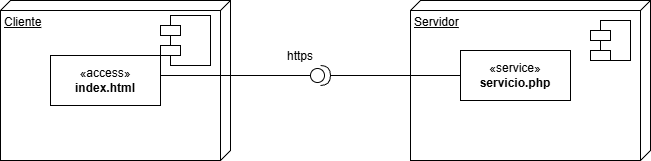

The diagram above was exported from draw.io. Its source (the exported page's mxGraphModel, read from the mxfile embedded in the PNG):
<mxGraphModel dx="786" dy="463" grid="1" gridSize="10" guides="1" tooltips="1" connect="1" arrows="1" fold="1" page="1" pageScale="1" pageWidth="827" pageHeight="1169" math="0" shadow="0">
  <root>
    <mxCell id="0" />
    <mxCell id="1" parent="0" />
    <mxCell id="mNQNrgvdaKeNBrVidPBi-1" parent="1" style="verticalAlign=top;align=left;spacingTop=8;spacingLeft=2;spacingRight=12;shape=cube;size=10;direction=south;fontStyle=4;html=1;whiteSpace=wrap;" value="Cliente" vertex="1">
      <mxGeometry height="160" width="230" x="20" y="110" as="geometry" />
    </mxCell>
    <mxCell id="mNQNrgvdaKeNBrVidPBi-2" parent="1" style="verticalAlign=top;align=left;spacingTop=8;spacingLeft=2;spacingRight=12;shape=cube;size=10;direction=south;fontStyle=4;html=1;whiteSpace=wrap;" value="Servidor" vertex="1">
      <mxGeometry height="160" width="240" x="430" y="110" as="geometry" />
    </mxCell>
    <mxCell id="mNQNrgvdaKeNBrVidPBi-3" parent="1" style="html=1;whiteSpace=wrap;" value="«access»&lt;br&gt;&lt;b&gt;index.html&lt;/b&gt;" vertex="1">
      <mxGeometry height="50" width="110" x="70" y="165" as="geometry" />
    </mxCell>
    <mxCell id="mNQNrgvdaKeNBrVidPBi-4" parent="1" style="html=1;whiteSpace=wrap;" value="«service»&lt;br&gt;&lt;b&gt;servicio.php&lt;/b&gt;" vertex="1">
      <mxGeometry height="50" width="110" x="480" y="160" as="geometry" />
    </mxCell>
    <mxCell id="mNQNrgvdaKeNBrVidPBi-7" parent="1" style="ellipse;whiteSpace=wrap;html=1;align=center;aspect=fixed;fillColor=none;strokeColor=none;resizable=0;perimeter=centerPerimeter;rotatable=0;allowArrows=0;points=[];outlineConnect=1;" value="" vertex="1">
      <mxGeometry height="10" width="10" x="405" y="240" as="geometry" />
    </mxCell>
    <mxCell id="mNQNrgvdaKeNBrVidPBi-8" parent="1" style="line;strokeWidth=1;fillColor=none;align=left;verticalAlign=middle;spacingTop=-1;spacingLeft=3;spacingRight=3;rotatable=0;labelPosition=right;points=[];portConstraint=eastwest;strokeColor=inherit;" value="" vertex="1">
      <mxGeometry height="20" width="150" x="180" y="175" as="geometry" />
    </mxCell>
    <mxCell id="mNQNrgvdaKeNBrVidPBi-9" parent="1" style="shape=providedRequiredInterface;html=1;verticalLabelPosition=bottom;sketch=0;" value="" vertex="1">
      <mxGeometry height="20" width="20" x="330" y="175" as="geometry" />
    </mxCell>
    <mxCell id="mNQNrgvdaKeNBrVidPBi-14" parent="1" style="line;strokeWidth=1;fillColor=none;align=left;verticalAlign=middle;spacingTop=-1;spacingLeft=3;spacingRight=3;rotatable=0;labelPosition=right;points=[];portConstraint=eastwest;strokeColor=inherit;" value="" vertex="1">
      <mxGeometry height="8" width="130" x="350" y="181" as="geometry" />
    </mxCell>
    <mxCell id="mNQNrgvdaKeNBrVidPBi-15" parent="1" style="shape=module;align=left;spacingLeft=20;align=center;verticalAlign=top;whiteSpace=wrap;html=1;" value="&lt;span style=&quot;color: rgba(0, 0, 0, 0); font-family: monospace; font-size: 0px; text-align: start; text-wrap-mode: nowrap;&quot;&gt;%3CmxGraphModel%3E%3Croot%3E%3CmxCell%20id%3D%220%22%2F%3E%3CmxCell%20id%3D%221%22%20parent%3D%220%22%2F%3E%3CmxCell%20id%3D%222%22%20parent%3D%221%22%20style%3D%22html%3D1%3BwhiteSpace%3Dwrap%3B%22%20value%3D%22%26amp%3Blaquo%3Binterface%26amp%3Braquo%3B%26lt%3Bbr%26gt%3B%26lt%3Bb%26gt%3BName%26lt%3B%2Fb%26gt%3B%22%20vertex%3D%221%22%3E%3CmxGeometry%20height%3D%2250%22%20width%3D%22110%22%20x%3D%2280%22%20y%3D%22170%22%20as%3D%22geometry%22%2F%3E%3C%2FmxCell%3E%3C%2Froot%3E%3C%2FmxGraphModel%3E&lt;/span&gt;" vertex="1">
      <mxGeometry height="50" width="50" x="180" y="125" as="geometry" />
    </mxCell>
    <mxCell id="mNQNrgvdaKeNBrVidPBi-16" parent="1" style="shape=module;align=left;spacingLeft=20;align=center;verticalAlign=top;whiteSpace=wrap;html=1;" value="&lt;span style=&quot;color: rgba(0, 0, 0, 0); font-family: monospace; font-size: 0px; text-align: start; text-wrap-mode: nowrap;&quot;&gt;%3CmxGraphModel%3E%3Croot%3E%3CmxCell%20id%3D%220%22%2F%3E%3CmxCell%20id%3D%221%22%20parent%3D%220%22%2F%3E%3CmxCell%20id%3D%222%22%20parent%3D%221%22%20style%3D%22html%3D1%3BwhiteSpace%3Dwrap%3B%22%20value%3D%22%26amp%3Blaquo%3Binterface%26amp%3Braquo%3B%26lt%3Bbr%26gt%3B%26lt%3Bb%26gt%3BName%26lt%3B%2Fb%26gt%3B%22%20vertex%3D%221%22%3E%3CmxGeometry%20height%3D%2250%22%20width%3D%22110%22%20x%3D%2280%22%20y%3D%22170%22%20as%3D%22geometry%22%2F%3E%3C%2FmxCell%3E%3C%2Froot%3E%3C%2FmxGraphModel%3E&lt;/span&gt;" vertex="1">
      <mxGeometry height="40" width="40" x="610" y="130" as="geometry" />
    </mxCell>
    <mxCell id="mNQNrgvdaKeNBrVidPBi-17" parent="1" style="text;html=1;whiteSpace=wrap;strokeColor=none;fillColor=none;align=center;verticalAlign=middle;rounded=0;" value="https" vertex="1">
      <mxGeometry height="30" width="60" x="290" y="151" as="geometry" />
    </mxCell>
  </root>
</mxGraphModel>